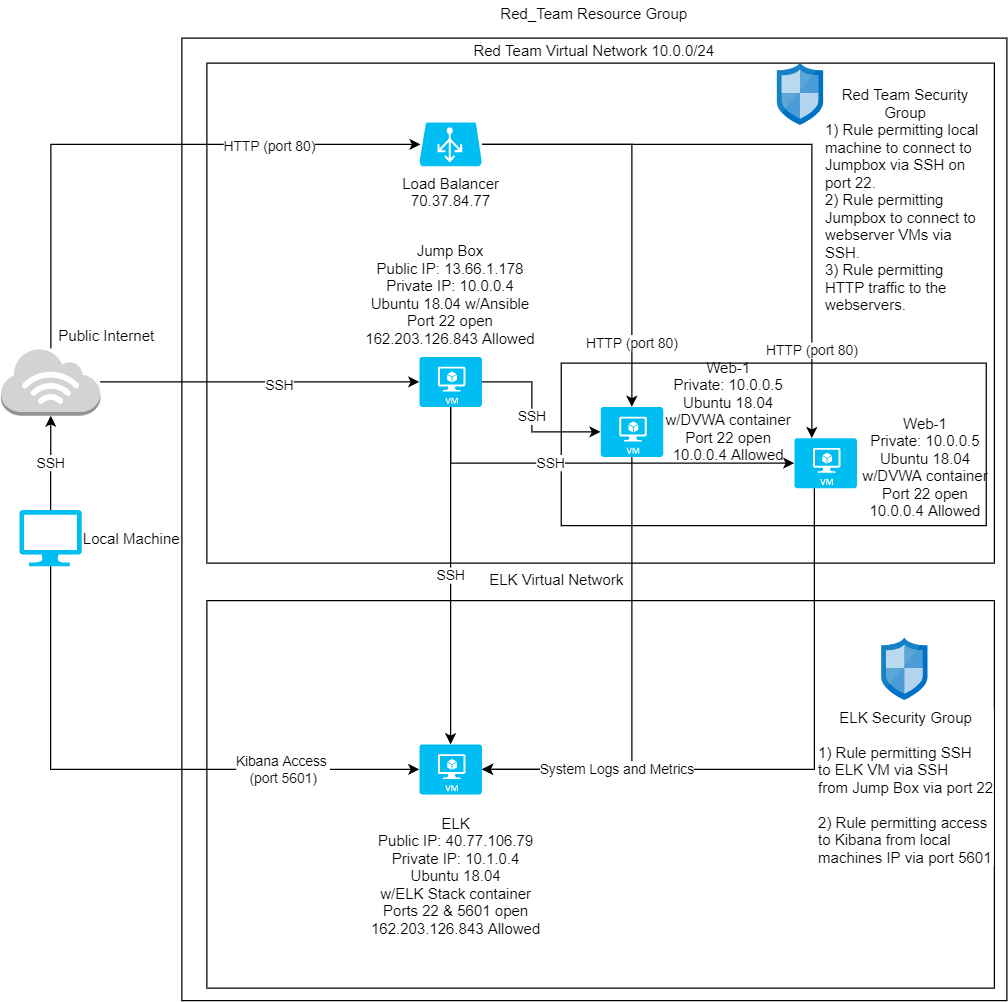

The diagram above was exported from draw.io. Its source (the exported page's mxGraphModel, read from the mxfile embedded in the PNG):
<mxGraphModel dx="1422" dy="832" grid="1" gridSize="10" guides="1" tooltips="1" connect="1" arrows="1" fold="1" page="1" pageScale="1" pageWidth="850" pageHeight="1100" math="0" shadow="0">
  <root>
    <mxCell id="0" />
    <mxCell id="1" parent="0" />
    <mxCell id="5wA8ArSsrXLJjq1HcK5B-1" value="" style="rounded=0;whiteSpace=wrap;html=1;" parent="1" vertex="1">
      <mxGeometry x="180" y="70" width="660" height="770" as="geometry" />
    </mxCell>
    <mxCell id="5wA8ArSsrXLJjq1HcK5B-2" value="" style="rounded=0;whiteSpace=wrap;html=1;" parent="1" vertex="1">
      <mxGeometry x="200" y="90" width="630" height="400" as="geometry" />
    </mxCell>
    <mxCell id="5wA8ArSsrXLJjq1HcK5B-3" value="" style="rounded=0;whiteSpace=wrap;html=1;" parent="1" vertex="1">
      <mxGeometry x="200" y="520" width="630" height="310" as="geometry" />
    </mxCell>
    <mxCell id="5wA8ArSsrXLJjq1HcK5B-4" value="Red_Team Resource Group" style="text;html=1;strokeColor=none;fillColor=none;align=center;verticalAlign=middle;whiteSpace=wrap;rounded=0;" parent="1" vertex="1">
      <mxGeometry x="410" y="40" width="200" height="20" as="geometry" />
    </mxCell>
    <mxCell id="5wA8ArSsrXLJjq1HcK5B-5" value="Red Team Virtual Network 10.0.0/24" style="text;html=1;strokeColor=none;fillColor=none;align=center;verticalAlign=middle;whiteSpace=wrap;rounded=0;" parent="1" vertex="1">
      <mxGeometry x="405" y="70" width="210" height="20" as="geometry" />
    </mxCell>
    <mxCell id="pOm1DJGj2eHaxJUKl8MJ-1" value="ELK Virtual Network" style="text;html=1;strokeColor=none;fillColor=none;align=center;verticalAlign=middle;whiteSpace=wrap;rounded=0;" vertex="1" parent="1">
      <mxGeometry x="425" y="492.5" width="110" height="20" as="geometry" />
    </mxCell>
    <mxCell id="pOm1DJGj2eHaxJUKl8MJ-2" value="" style="rounded=0;whiteSpace=wrap;html=1;" vertex="1" parent="1">
      <mxGeometry x="483.5" y="330" width="340" height="130" as="geometry" />
    </mxCell>
    <mxCell id="pOm1DJGj2eHaxJUKl8MJ-16" value="HTTP (port 80)" style="edgeStyle=orthogonalEdgeStyle;rounded=0;orthogonalLoop=1;jettySize=auto;html=1;entryX=0.28;entryY=0;entryDx=0;entryDy=0;entryPerimeter=0;" edge="1" parent="1" source="pOm1DJGj2eHaxJUKl8MJ-6" target="pOm1DJGj2eHaxJUKl8MJ-8">
      <mxGeometry x="0.7194" relative="1" as="geometry">
        <mxPoint x="624" y="155" as="targetPoint" />
        <mxPoint as="offset" />
      </mxGeometry>
    </mxCell>
    <mxCell id="pOm1DJGj2eHaxJUKl8MJ-46" value="HTTP (port 80)" style="edgeStyle=orthogonalEdgeStyle;rounded=0;orthogonalLoop=1;jettySize=auto;html=1;entryX=0.5;entryY=0;entryDx=0;entryDy=0;entryPerimeter=0;" edge="1" parent="1" source="pOm1DJGj2eHaxJUKl8MJ-6" target="pOm1DJGj2eHaxJUKl8MJ-9">
      <mxGeometry x="0.6897" relative="1" as="geometry">
        <mxPoint as="offset" />
      </mxGeometry>
    </mxCell>
    <mxCell id="pOm1DJGj2eHaxJUKl8MJ-6" value="Load Balancer&lt;br&gt;70.37.84.77&lt;br&gt;" style="verticalLabelPosition=bottom;html=1;verticalAlign=top;align=center;strokeColor=none;fillColor=#00BEF2;shape=mxgraph.azure.azure_load_balancer;" vertex="1" parent="1">
      <mxGeometry x="370" y="137.5" width="50" height="35" as="geometry" />
    </mxCell>
    <mxCell id="pOm1DJGj2eHaxJUKl8MJ-14" value="SSH" style="edgeStyle=orthogonalEdgeStyle;rounded=0;orthogonalLoop=1;jettySize=auto;html=1;entryX=0;entryY=0.5;entryDx=0;entryDy=0;entryPerimeter=0;" edge="1" parent="1" source="pOm1DJGj2eHaxJUKl8MJ-7" target="pOm1DJGj2eHaxJUKl8MJ-9">
      <mxGeometry relative="1" as="geometry">
        <Array as="points">
          <mxPoint x="460" y="345" />
          <mxPoint x="460" y="385" />
        </Array>
      </mxGeometry>
    </mxCell>
    <mxCell id="pOm1DJGj2eHaxJUKl8MJ-15" value="SSH" style="edgeStyle=orthogonalEdgeStyle;rounded=0;orthogonalLoop=1;jettySize=auto;html=1;" edge="1" parent="1" source="pOm1DJGj2eHaxJUKl8MJ-7" target="pOm1DJGj2eHaxJUKl8MJ-8">
      <mxGeometry x="-0.2208" relative="1" as="geometry">
        <Array as="points">
          <mxPoint x="395" y="410" />
          <mxPoint x="670" y="410" />
        </Array>
        <mxPoint as="offset" />
      </mxGeometry>
    </mxCell>
    <mxCell id="pOm1DJGj2eHaxJUKl8MJ-19" value="SSH" style="edgeStyle=orthogonalEdgeStyle;rounded=0;orthogonalLoop=1;jettySize=auto;html=1;entryX=0.5;entryY=0;entryDx=0;entryDy=0;entryPerimeter=0;" edge="1" parent="1" source="pOm1DJGj2eHaxJUKl8MJ-7" target="pOm1DJGj2eHaxJUKl8MJ-10">
      <mxGeometry relative="1" as="geometry">
        <mxPoint x="395" y="525" as="targetPoint" />
      </mxGeometry>
    </mxCell>
    <mxCell id="pOm1DJGj2eHaxJUKl8MJ-7" value="" style="verticalLabelPosition=bottom;html=1;verticalAlign=top;align=center;strokeColor=none;fillColor=#00BEF2;shape=mxgraph.azure.virtual_machine;" vertex="1" parent="1">
      <mxGeometry x="370" y="325" width="50" height="40" as="geometry" />
    </mxCell>
    <mxCell id="pOm1DJGj2eHaxJUKl8MJ-44" style="edgeStyle=orthogonalEdgeStyle;rounded=0;orthogonalLoop=1;jettySize=auto;html=1;entryX=1;entryY=0.5;entryDx=0;entryDy=0;entryPerimeter=0;" edge="1" parent="1" source="pOm1DJGj2eHaxJUKl8MJ-8" target="pOm1DJGj2eHaxJUKl8MJ-10">
      <mxGeometry relative="1" as="geometry">
        <Array as="points">
          <mxPoint x="686" y="655" />
        </Array>
      </mxGeometry>
    </mxCell>
    <mxCell id="pOm1DJGj2eHaxJUKl8MJ-8" value="" style="verticalLabelPosition=bottom;html=1;verticalAlign=top;align=center;strokeColor=none;fillColor=#00BEF2;shape=mxgraph.azure.virtual_machine;" vertex="1" parent="1">
      <mxGeometry x="670" y="390" width="50" height="40" as="geometry" />
    </mxCell>
    <mxCell id="pOm1DJGj2eHaxJUKl8MJ-43" value="System Logs and Metrics" style="edgeStyle=orthogonalEdgeStyle;rounded=0;orthogonalLoop=1;jettySize=auto;html=1;entryX=1;entryY=0.5;entryDx=0;entryDy=0;entryPerimeter=0;" edge="1" parent="1" source="pOm1DJGj2eHaxJUKl8MJ-9" target="pOm1DJGj2eHaxJUKl8MJ-10">
      <mxGeometry x="0.4146" relative="1" as="geometry">
        <Array as="points">
          <mxPoint x="540" y="655" />
        </Array>
        <mxPoint as="offset" />
      </mxGeometry>
    </mxCell>
    <mxCell id="pOm1DJGj2eHaxJUKl8MJ-9" value="" style="verticalLabelPosition=bottom;html=1;verticalAlign=top;align=center;strokeColor=none;fillColor=#00BEF2;shape=mxgraph.azure.virtual_machine;" vertex="1" parent="1">
      <mxGeometry x="515" y="365" width="50" height="40" as="geometry" />
    </mxCell>
    <mxCell id="pOm1DJGj2eHaxJUKl8MJ-10" value="" style="verticalLabelPosition=bottom;html=1;verticalAlign=top;align=center;strokeColor=none;fillColor=#00BEF2;shape=mxgraph.azure.virtual_machine;" vertex="1" parent="1">
      <mxGeometry x="370" y="635" width="50" height="40" as="geometry" />
    </mxCell>
    <mxCell id="pOm1DJGj2eHaxJUKl8MJ-22" value="Kibana Access &lt;br&gt;(port 5601)" style="edgeStyle=orthogonalEdgeStyle;rounded=0;orthogonalLoop=1;jettySize=auto;html=1;entryX=0;entryY=0.5;entryDx=0;entryDy=0;entryPerimeter=0;" edge="1" parent="1" source="pOm1DJGj2eHaxJUKl8MJ-11" target="pOm1DJGj2eHaxJUKl8MJ-10">
      <mxGeometry x="0.5191" relative="1" as="geometry">
        <mxPoint x="233" y="655" as="targetPoint" />
        <Array as="points">
          <mxPoint x="75" y="655" />
        </Array>
        <mxPoint x="1" as="offset" />
      </mxGeometry>
    </mxCell>
    <mxCell id="pOm1DJGj2eHaxJUKl8MJ-23" style="edgeStyle=orthogonalEdgeStyle;rounded=0;orthogonalLoop=1;jettySize=auto;html=1;entryX=0;entryY=0.5;entryDx=0;entryDy=0;entryPerimeter=0;" edge="1" parent="1" source="pOm1DJGj2eHaxJUKl8MJ-24" target="pOm1DJGj2eHaxJUKl8MJ-7">
      <mxGeometry relative="1" as="geometry">
        <mxPoint x="270" y="345" as="targetPoint" />
        <Array as="points" />
      </mxGeometry>
    </mxCell>
    <mxCell id="pOm1DJGj2eHaxJUKl8MJ-40" value="SSH" style="edgeLabel;html=1;align=center;verticalAlign=middle;resizable=0;points=[];" vertex="1" connectable="0" parent="pOm1DJGj2eHaxJUKl8MJ-23">
      <mxGeometry x="0.124" y="-2" relative="1" as="geometry">
        <mxPoint as="offset" />
      </mxGeometry>
    </mxCell>
    <mxCell id="pOm1DJGj2eHaxJUKl8MJ-11" value="" style="verticalLabelPosition=bottom;html=1;verticalAlign=top;align=center;strokeColor=none;fillColor=#00BEF2;shape=mxgraph.azure.computer;pointerEvents=1;" vertex="1" parent="1">
      <mxGeometry x="50" y="447.5" width="50" height="45" as="geometry" />
    </mxCell>
    <mxCell id="pOm1DJGj2eHaxJUKl8MJ-27" style="edgeStyle=orthogonalEdgeStyle;rounded=0;orthogonalLoop=1;jettySize=auto;html=1;" edge="1" parent="1" source="pOm1DJGj2eHaxJUKl8MJ-24">
      <mxGeometry relative="1" as="geometry">
        <mxPoint x="371" y="155" as="targetPoint" />
        <Array as="points">
          <mxPoint x="75" y="155" />
        </Array>
      </mxGeometry>
    </mxCell>
    <mxCell id="pOm1DJGj2eHaxJUKl8MJ-30" value="HTTP (port 80)" style="edgeLabel;html=1;align=center;verticalAlign=middle;resizable=0;points=[];" vertex="1" connectable="0" parent="pOm1DJGj2eHaxJUKl8MJ-27">
      <mxGeometry x="0.4677" y="-1" relative="1" as="geometry">
        <mxPoint as="offset" />
      </mxGeometry>
    </mxCell>
    <mxCell id="pOm1DJGj2eHaxJUKl8MJ-24" value="" style="outlineConnect=0;dashed=0;verticalLabelPosition=bottom;verticalAlign=top;align=center;html=1;shape=mxgraph.aws3.internet_3;fillColor=#D2D3D3;gradientColor=none;" vertex="1" parent="1">
      <mxGeometry x="35.25" y="318" width="79.5" height="54" as="geometry" />
    </mxCell>
    <mxCell id="pOm1DJGj2eHaxJUKl8MJ-25" value="SSH" style="edgeStyle=orthogonalEdgeStyle;rounded=0;orthogonalLoop=1;jettySize=auto;html=1;" edge="1" parent="1" source="pOm1DJGj2eHaxJUKl8MJ-11" target="pOm1DJGj2eHaxJUKl8MJ-24">
      <mxGeometry relative="1" as="geometry">
        <mxPoint x="75" y="447.4999999999998" as="sourcePoint" />
        <mxPoint x="270" y="345.0000000000002" as="targetPoint" />
        <Array as="points" />
      </mxGeometry>
    </mxCell>
    <mxCell id="pOm1DJGj2eHaxJUKl8MJ-36" value="Jump Box&lt;br&gt;Public IP: 13.66.1.178&lt;br&gt;Private IP: 10.0.0.4&lt;br&gt;Ubuntu 18.04 w/Ansible&lt;br&gt;Port 22 open&lt;br&gt;162.203.126.843 Allowed" style="text;html=1;strokeColor=none;fillColor=none;align=center;verticalAlign=middle;whiteSpace=wrap;rounded=0;" vertex="1" parent="1">
      <mxGeometry x="320" y="225" width="150" height="100" as="geometry" />
    </mxCell>
    <mxCell id="pOm1DJGj2eHaxJUKl8MJ-38" value="Web-1&lt;br&gt;Private: 10.0.0.5&lt;br&gt;Ubuntu 18.04&lt;br&gt;w/DVWA container&lt;br&gt;Port 22 open&lt;br&gt;10.0.0.4 Allowed&lt;br&gt;" style="text;html=1;strokeColor=none;fillColor=none;align=center;verticalAlign=middle;whiteSpace=wrap;rounded=0;" vertex="1" parent="1">
      <mxGeometry x="565" y="350" width="105" height="35" as="geometry" />
    </mxCell>
    <mxCell id="pOm1DJGj2eHaxJUKl8MJ-39" value="Web-1&lt;br&gt;Private: 10.0.0.5&lt;br&gt;Ubuntu 18.04&lt;br&gt;w/DVWA container&lt;br&gt;Port 22 open&lt;br&gt;10.0.0.4 Allowed" style="text;html=1;strokeColor=none;fillColor=none;align=center;verticalAlign=middle;whiteSpace=wrap;rounded=0;" vertex="1" parent="1">
      <mxGeometry x="720" y="395" width="110" height="35" as="geometry" />
    </mxCell>
    <mxCell id="pOm1DJGj2eHaxJUKl8MJ-42" value="ELK&lt;br&gt;Public IP: 40.77.106.79&lt;br&gt;Private IP: 10.1.0.4&lt;br&gt;Ubuntu 18.04&lt;br&gt;w/ELK Stack container&lt;br&gt;Ports 22 &amp;amp; 5601 open&lt;br&gt;162.203.126.843 Allowed" style="text;html=1;strokeColor=none;fillColor=none;align=center;verticalAlign=middle;whiteSpace=wrap;rounded=0;" vertex="1" parent="1">
      <mxGeometry x="329" y="690" width="141" height="100" as="geometry" />
    </mxCell>
    <mxCell id="pOm1DJGj2eHaxJUKl8MJ-47" value="" style="aspect=fixed;html=1;points=[];align=center;image;fontSize=12;image=img/lib/mscae/Network_Security_Groups_Classic.svg;" vertex="1" parent="1">
      <mxGeometry x="656.5" y="90" width="37" height="50" as="geometry" />
    </mxCell>
    <mxCell id="pOm1DJGj2eHaxJUKl8MJ-48" value="ELK Security Group&lt;br&gt;&lt;div style=&quot;text-align: left&quot;&gt;&lt;br&gt;&lt;/div&gt;&lt;div style=&quot;text-align: left&quot;&gt;1) Rule permitting SSH&lt;/div&gt;&lt;div style=&quot;text-align: left&quot;&gt;to ELK VM via SSH&lt;/div&gt;&lt;div style=&quot;text-align: left&quot;&gt;from Jump Box via port 22&lt;/div&gt;&lt;div style=&quot;text-align: left&quot;&gt;&lt;br&gt;&lt;/div&gt;&lt;div style=&quot;text-align: left&quot;&gt;2) Rule permitting access&lt;/div&gt;&lt;div style=&quot;text-align: left&quot;&gt;to Kibana from local&amp;nbsp;&lt;/div&gt;&lt;div style=&quot;text-align: left&quot;&gt;machines IP via port 5601&lt;/div&gt;" style="aspect=fixed;html=1;points=[];align=center;image;fontSize=12;image=img/lib/mscae/Network_Security_Groups_Classic.svg;" vertex="1" parent="1">
      <mxGeometry x="740" y="550" width="37" height="50" as="geometry" />
    </mxCell>
    <mxCell id="pOm1DJGj2eHaxJUKl8MJ-49" value="Public Internet" style="text;html=1;strokeColor=none;fillColor=none;align=center;verticalAlign=middle;whiteSpace=wrap;rounded=0;" vertex="1" parent="1">
      <mxGeometry x="80" y="298" width="80" height="20" as="geometry" />
    </mxCell>
    <mxCell id="pOm1DJGj2eHaxJUKl8MJ-50" value="Local Machine" style="text;html=1;strokeColor=none;fillColor=none;align=center;verticalAlign=middle;whiteSpace=wrap;rounded=0;" vertex="1" parent="1">
      <mxGeometry x="100" y="460" width="80" height="20" as="geometry" />
    </mxCell>
    <mxCell id="pOm1DJGj2eHaxJUKl8MJ-51" value="Red Team Security Group&lt;br&gt;&lt;div style=&quot;text-align: left&quot;&gt;&lt;span&gt;1) Rule permitting local machine to connect to Jumpbox via SSH on port 22.&amp;nbsp;&lt;/span&gt;&lt;/div&gt;&lt;div style=&quot;text-align: left&quot;&gt;2) Rule permitting Jumpbox to connect to webserver VMs via SSH.&lt;/div&gt;&lt;div style=&quot;text-align: left&quot;&gt;3) Rule permitting HTTP traffic to the webservers.&lt;/div&gt;&lt;div style=&quot;text-align: left&quot;&gt;&lt;br&gt;&lt;/div&gt;&lt;div style=&quot;text-align: left&quot;&gt;&lt;span&gt;&lt;br&gt;&lt;/span&gt;&lt;/div&gt;" style="text;html=1;strokeColor=none;fillColor=none;align=center;verticalAlign=middle;whiteSpace=wrap;rounded=0;" vertex="1" parent="1">
      <mxGeometry x="693.5" y="128" width="130" height="170" as="geometry" />
    </mxCell>
  </root>
</mxGraphModel>